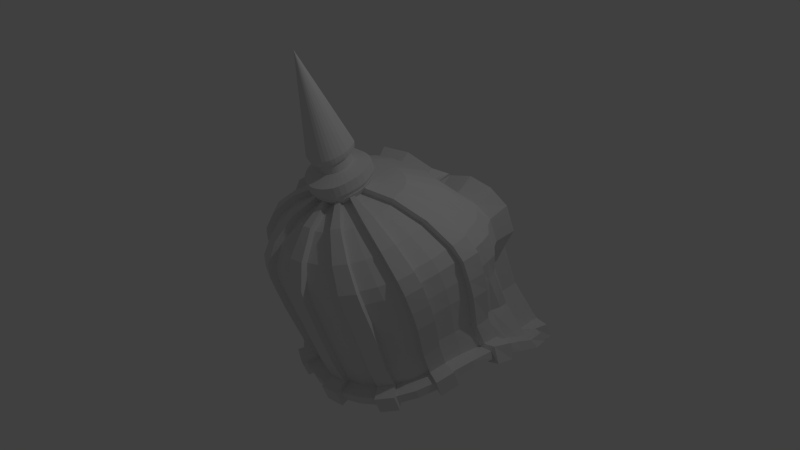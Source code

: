 # Source: guerrero.blend  (saved by Blender 2.71.0; exported with 4.5.12 LTS)
import bpy
from mathutils import Matrix  # noqa: F401  (used for matrix-valued properties, if any)

bpy.ops.wm.read_factory_settings(use_empty=True)
scene = bpy.context.scene
scene.name = 'Scene'

# ---- collections
col_collection_1 = bpy.data.collections.new('Collection 1'); scene.collection.children.link(col_collection_1)

# ---- world
world_world = bpy.data.worlds.new('World'); scene.world = world_world
world_world.color = (0.05088, 0.05088, 0.05088)
world_world.use_sun_shadow = False
world_world.sun_shadow_jitter_overblur = 0.0
world_world.cycles.sampling_method = 'MANUAL'
world_world.cycles.sample_map_resolution = 256

# ---- cameras
cam_camera = bpy.data.cameras.new('Camera')
cam_camera.clip_end = 100.0
cam_camera.lens = 35.0
cam_camera.sensor_width = 32.0
cam_camera.sensor_height = 18.0
cam_camera.ortho_scale = 7.314
cam_camera.dof.focus_distance = 0.0
cam_camera.dof.aperture_fstop = 128.0

# ---- lights
light_lamp = bpy.data.lights.new('Lamp', 'POINT')
light_lamp.transmission_factor = 0.0
light_lamp.cutoff_distance = 30.0
light_lamp.energy = 100.0
light_lamp.shadow_buffer_clip_start = 1.001
light_lamp.shadow_soft_size = 0.1
light_lamp.shadow_maximum_resolution = 0.006
light_lamp.use_absolute_resolution = True
light_lamp.cycles.use_multiple_importance_sampling = False

# ---- meshes
me_cylinder = bpy.data.meshes.new('Cylinder')
me_cylinder.from_pydata([(0.4127, 0.9592, -0.8468), (0.7098, 0.9592, -0.1642), (0.4749, 1.014, -2.44), (0.2568, 0.7488, 0.4173), (0.8627, 0.9573, -2.36), (0.4838, 0.7029, 0.4173), (1.054, 0.8537, -2.225), (0.6434, 0.6283, 0.4173), (1.093, 0.7167, -2.082), (0.7318, 0.5279, 0.4173), (1.051, 0.5498, -1.938), (0.7739, 0.4056, 0.4173), (1.041, 0.3631, -1.79), (0.8244, 0.2661, 0.4173), (1.042, 0.1438, -1.636), (0.8739, 0.09078, 0.4267), (1.026, -0.1112, -1.497), (0.8835, -0.1151, 0.4457), (0.9845, -0.3552, -1.428), (0.851, -0.312, 0.4611), (0.9239, -0.5491, -1.425), (0.7987, -0.4685, 0.4631), (0.8315, -0.722, -1.425), (0.7187, -0.6081, 0.4631), (0.7071, -0.8736, -1.425), (0.6112, -0.7304, 0.4631), (0.5556, -0.9979, -1.425), (0.4802, -0.8307, 0.4631), (0.3827, -1.09, -1.425), (0.3307, -0.9053, 0.4631), (0.1951, -1.147, -1.425), (0.1686, -0.9512, 0.4631), (-3.258e-07, -1.166, -1.425), (-2.687e-07, -0.9667, 0.4631), (-0.1951, -1.147, -1.425), (-0.1686, -0.9512, 0.4631), (-0.3827, -1.09, -1.425), (-0.3307, -0.9053, 0.4631), (-0.5556, -0.9979, -1.425), (-0.4802, -0.8307, 0.4631), (-0.7071, -0.8736, -1.425), (-0.6112, -0.7304, 0.4631), (-0.8315, -0.722, -1.425), (-0.7187, -0.6081, 0.4631), (-0.9239, -0.5491, -1.425), (-0.7987, -0.4685, 0.4631), (-0.9845, -0.3552, -1.428), (-0.851, -0.312, 0.4611), (-1.026, -0.1112, -1.497), (-0.8835, -0.1151, 0.4457), (-1.042, 0.1438, -1.636), (-0.8739, 0.09078, 0.4267), (-1.041, 0.3631, -1.79), (-0.8244, 0.2661, 0.4173), (-1.051, 0.5498, -1.938), (-0.7739, 0.4056, 0.4173), (-1.093, 0.7167, -2.082), (-0.7318, 0.5279, 0.4173), (-1.054, 0.8537, -2.225), (-0.6434, 0.6283, 0.4173), (-0.8627, 0.9573, -2.36), (-0.4838, 0.7029, 0.4173), (-0.4749, 1.014, -2.44), (-0.2568, 0.7488, 0.4173), (0.3634, 0.9699, -1.534), (0.9359, 0.9023, -0.1642), (0.7117, 0.9023, -0.8468), (0.6844, 0.9161, -1.535), (0.9863, 0.8099, -0.154), (0.8808, 0.8099, -0.8264), (0.8867, 0.821, -1.503), (1.105, 0.6855, -0.1283), (1.01, 0.6855, -0.775), (0.9224, 0.6884, -1.423), (1.147, 0.534, -0.09432), (1.074, 0.534, -0.7069), (0.9349, 0.534, -1.32), (1.174, 0.3607, -0.058), (1.131, 0.3611, -0.6354), (0.9803, 0.3611, -1.212), (1.17, 0.1425, -0.009713), (1.146, 0.1438, -0.5533), (1.026, 0.1438, -1.095), (1.154, -0.1114, 0.04225), (1.137, -0.1112, -0.4717), (1.034, -0.1112, -0.9843), (1.104, -0.3522, 0.07261), (1.093, -0.3552, -0.4279), (0.9924, -0.3552, -0.9282), (1.036, -0.5435, 0.07528), (1.025, -0.5491, -0.4249), (0.9314, -0.5491, -0.9249), (0.9325, -0.7141, 0.07532), (0.9228, -0.722, -0.4249), (0.8382, -0.722, -0.9249), (0.793, -0.8636, 0.07536), (0.7848, -0.8736, -0.4249), (0.7128, -0.8736, -0.9249), (0.6231, -0.9863, 0.07539), (0.6166, -0.9979, -0.4249), (0.5601, -0.9979, -0.9249), (0.4292, -1.077, 0.07541), (0.4247, -1.09, -0.4249), (0.3858, -1.09, -0.9249), (0.2188, -1.134, 0.07543), (0.2165, -1.147, -0.4249), (0.1967, -1.147, -0.9249), (-3.725e-07, -1.153, 0.07543), (-3.684e-07, -1.166, -0.4249), (-3.29e-07, -1.166, -0.9249), (-0.2188, -1.134, 0.07543), (-0.2165, -1.147, -0.4249), (-0.1967, -1.147, -0.9249), (-0.4292, -1.077, 0.07541), (-0.4247, -1.09, -0.4249), (-0.3858, -1.09, -0.9249), (-0.6231, -0.9863, 0.07539), (-0.6166, -0.9979, -0.4249), (-0.5601, -0.9979, -0.9249), (-0.793, -0.8636, 0.07536), (-0.7848, -0.8736, -0.4249), (-0.7128, -0.8736, -0.9249), (-0.9325, -0.7141, 0.07532), (-0.9228, -0.722, -0.4249), (-0.8382, -0.722, -0.9249), (-1.036, -0.5435, 0.07528), (-1.025, -0.5491, -0.4249), (-0.9314, -0.5491, -0.9249), (-1.104, -0.3522, 0.07261), (-1.093, -0.3552, -0.4279), (-0.9924, -0.3552, -0.9282), (-1.154, -0.1114, 0.04225), (-1.137, -0.1112, -0.4717), (-1.034, -0.1112, -0.9843), (-1.17, 0.1425, -0.009713), (-1.146, 0.1438, -0.5533), (-1.026, 0.1438, -1.095), (-1.174, 0.3607, -0.058), (-1.131, 0.3611, -0.6354), (-0.9803, 0.3611, -1.212), (-1.147, 0.534, -0.09432), (-1.074, 0.534, -0.7069), (-0.9349, 0.534, -1.32), (-1.105, 0.6855, -0.1283), (-1.01, 0.6855, -0.775), (-0.9224, 0.6884, -1.423), (-0.9863, 0.8099, -0.154), (-0.8808, 0.8099, -0.8264), (-0.8867, 0.821, -1.503), (-0.9359, 0.9023, -0.1642), (-0.7117, 0.9023, -0.8468), (-0.6844, 0.9161, -1.535), (-0.7098, 0.9592, -0.1642), (-0.4127, 0.9592, -0.8468), (-0.3634, 0.9699, -1.534), (0.1704, 0.4693, 0.6422), (0.3211, 0.4379, 0.6463), (0.4226, 0.387, 0.6484), (0.4754, 0.3186, 0.6459), (0.5019, 0.2351, 0.6395), (0.5338, 0.1399, 0.6378), (0.5637, 0.02025, 0.6427), (0.5669, -0.1202, 0.6525), (0.5445, -0.2546, 0.6611), (0.5109, -0.3614, 0.6627), (0.4598, -0.4566, 0.663), (0.391, -0.54, 0.6633), (0.3072, -0.6085, 0.6635), (0.2116, -0.6594, 0.6637), (0.1078, -0.6908, 0.6638), (-1.503e-07, -0.7013, 0.6638), (-0.1078, -0.6908, 0.6638), (-0.2116, -0.6594, 0.6637), (-0.3072, -0.6085, 0.6635), (-0.391, -0.54, 0.6633), (-0.4598, -0.4566, 0.663), (-0.5109, -0.3614, 0.6627), (-0.5445, -0.2546, 0.6611), (-0.5669, -0.1202, 0.6525), (-0.5637, 0.02025, 0.6427), (-0.5338, 0.1399, 0.6378), (-0.5019, 0.2351, 0.6395), (-0.4754, 0.3186, 0.6459), (-0.4226, 0.387, 0.6484), (-0.3211, 0.4379, 0.6463), (-0.1704, 0.4693, 0.6422), (-0.1714, 0.1711, 0.8322), (-0.2538, 0.1073, 0.8322), (-0.2679, 0.06277, 0.8322), (-0.2848, 0.01194, 0.8322), (0.2089, 0.02123, 0.7398), (-0.3002, -0.05193, 0.8356), (0.234, -0.06819, 0.7425), (-0.3015, -0.1269, 0.8425), (0.2894, -0.1987, 0.8481), (0.2118, -0.227, 0.7528), (0.1906, -0.2666, 0.7528), (0.1621, -0.3014, 0.7528), (0.1273, -0.3299, 0.7528), (0.08771, -0.3511, 0.7528), (0.04472, -0.3641, 0.7528), (-1.733e-08, -0.3685, 0.7528), (-0.04472, -0.3641, 0.7528), (-0.08771, -0.3511, 0.7528), (-0.1273, -0.3299, 0.7528), (-0.1621, -0.3014, 0.7528), (-0.1906, -0.2666, 0.7528), (-0.2118, -0.227, 0.7528), (-0.2256, -0.1826, 0.7522), (0.3015, -0.1269, 0.8425), (0.2848, 0.01194, 0.8322), (0.2538, 0.1073, 0.8322), (0.2256, 0.1439, 0.8322), (0.1714, 0.1711, 0.8322), (-0.1759, 0.08447, 0.7398), (0.09095, 0.1878, 0.8322), (-0.0709, 0.1187, 0.7398), (0.0709, 0.1187, 0.7398), (0.1337, 0.1057, 0.7398), (0.1759, 0.08447, 0.7398), (0.1978, 0.05596, 0.7398), (-0.09095, 0.1878, 0.8322), (0.2221, -0.01839, 0.7398), (-0.2256, 0.1439, 0.8322), (0.2351, -0.1266, 0.7478), (0.2256, -0.1826, 0.7522), (-0.2894, -0.1987, 0.8481), (-0.2716, -0.2557, 0.8489), (-0.2445, -0.3065, 0.8489), (-0.2079, -0.3511, 0.8489), (-0.1633, -0.3876, 0.8489), (-0.1125, -0.4148, 0.8489), (-0.05736, -0.4315, 0.8489), (-4.485e-08, -0.4372, 0.8489), (0.05736, -0.4315, 0.8489), (0.1125, -0.4148, 0.8489), (0.1633, -0.3876, 0.8489), (0.2079, -0.3511, 0.8489), (0.2445, -0.3065, 0.8489), (0.2716, -0.2557, 0.8489), (-0.2351, -0.1266, 0.7478), (-0.234, -0.06819, 0.7425), (-0.2221, -0.01839, 0.7398), (-0.2089, 0.02123, 0.7398), (-0.1978, 0.05597, 0.7398), (0.3002, -0.05193, 0.8356), (-0.1337, 0.1057, 0.7398), (0.2679, 0.06277, 0.8322), (-0.1714, 0.1717, 0.8535), (-0.9353, 0.9023, -0.5055), (-0.9858, 0.8099, -0.4902), (-1.104, 0.6855, -0.4517), (-1.143, 0.534, -0.4006), (-1.172, 0.3609, -0.3467), (-1.172, 0.1432, -0.2815), (-1.16, -0.1113, -0.2147), (-1.112, -0.3537, -0.1777), (-1.043, -0.5463, -0.1748), (-0.9388, -0.7181, -0.1748), (-0.7984, -0.8686, -0.1748), (-0.6273, -0.9921, -0.1748), (-0.4321, -1.084, -0.1748), (-0.2203, -1.14, -0.1748), (-3.757e-07, -1.16, -0.1748), (0.2203, -1.14, -0.1748), (0.4321, -1.084, -0.1748), (0.6273, -0.9921, -0.1748), (0.7984, -0.8686, -0.1748), (0.9388, -0.7181, -0.1748), (1.043, -0.5463, -0.1748), (1.112, -0.3537, -0.1777), (1.16, -0.1113, -0.2147), (1.172, 0.1432, -0.2815), (1.172, 0.3609, -0.3467), (1.143, 0.534, -0.4006), (1.104, 0.6855, -0.4517), (0.9858, 0.8099, -0.4902), (0.7097, 0.9592, -0.5055), (0.9353, 0.9023, -0.5055), (-0.7097, 0.9592, -0.5055), (0.8172, 0.8631, 0.04699), (0.5009, 0.9178, 0.04699), (0.9068, 0.7742, 0.05423), (1.017, 0.6545, 0.07247), (1.055, 0.5087, 0.0966), (1.088, 0.3421, 0.1224), (1.099, 0.1324, 0.1596), (1.095, -0.1122, 0.2024), (1.05, -0.3447, 0.2288), (0.9851, -0.5294, 0.2313), (0.8866, -0.6941, 0.2313), (0.754, -0.8385, 0.2313), (0.5924, -0.9569, 0.2314), (0.408, -1.045, 0.2314), (0.208, -1.099, 0.2314), (-3.507e-07, -1.117, 0.2314), (-0.208, -1.099, 0.2314), (-0.408, -1.045, 0.2314), (-0.5924, -0.9569, 0.2314), (-0.754, -0.8385, 0.2313), (-0.8866, -0.6941, 0.2313), (-0.9851, -0.5294, 0.2313), (-1.05, -0.3447, 0.2288), (-1.095, -0.1122, 0.2024), (-1.099, 0.1324, 0.1596), (-1.088, 0.3421, 0.1224), (-1.055, 0.5087, 0.0966), (-1.017, 0.6545, 0.07247), (-0.9068, 0.7742, 0.05423), (-0.8172, 0.8631, 0.04699), (-0.5009, 0.9178, 0.04699), (0.0856, 0.7488, 0.4173), (-0.0856, 0.7488, 0.4173), (-0.05679, 0.4693, 0.6422), (0.05679, 0.4693, 0.6422), (0.02363, 0.1187, 0.7398), (-0.02363, 0.1187, 0.7398), (0.1527, 0.9178, -0.07527), (-0.1527, 0.9178, -0.07527), (0.2058, 0.9856, -0.2947), (-0.2058, 0.9856, -0.2947), (0.1644, 0.9856, -0.6578), (-0.1644, 0.9856, -0.6578), (0.1075, 1.011, -1.885), (-0.1075, 1.011, -1.885), (-0.1335, 0.9856, -1.04), (0.1335, 0.9856, -1.04), (-0.1274, 0.9856, -0.7641), (0.1274, 0.9856, -0.7641), (0.4628, 1.199, -0.8645), (0.7495, 1.197, -0.1146), (0.5367, 1.267, -2.439), (0.9301, 1.21, -2.36), (-0.9301, 1.21, -2.36), (-0.5367, 1.267, -2.439), (0.4187, 1.216, -1.536), (0.9912, 1.139, -0.1305), (0.7649, 1.141, -0.8732), (0.7444, 1.163, -1.538), (-0.9912, 1.139, -0.1305), (-0.7649, 1.141, -0.8732), (-0.7444, 1.163, -1.538), (-0.7495, 1.197, -0.1146), (-0.4628, 1.199, -0.8645), (-0.4187, 1.216, -1.536), (-0.9923, 1.141, -0.521), (0.7649, 1.198, -0.529), (0.9923, 1.141, -0.521), (-0.7649, 1.198, -0.529), (0.8641, 1.091, 0.1268), (0.5086, 1.155, 0.1099), (-0.8641, 1.091, 0.1268), (-0.5086, 1.155, 0.1099), (0.1484, 1.155, -0.01104), (-0.1484, 1.155, -0.01104), (0.2026, 1.228, -0.2523), (-0.2026, 1.228, -0.2523), (0.1644, 1.231, -0.6578), (-0.1644, 1.231, -0.6578), (0.1084, 1.261, -1.887), (-0.1084, 1.261, -1.887), (-0.1338, 1.231, -1.04), (0.1338, 1.231, -1.04), (-0.1274, 1.231, -0.7641), (0.1274, 1.231, -0.7641), (0.1088, 1.017, -2.014), (-0.1088, 1.017, -2.014), (0.1098, 1.268, -2.016), (-0.1098, 1.268, -2.016), (0.4546, 1.014, -2.216), (0.8304, 0.9573, -2.157), (1.027, 0.8541, -2.047), (1.06, 0.7133, -1.918), (1.027, 0.545, -1.782), (1.027, 0.3614, -1.644), (1.035, 0.1438, -1.5), (1.028, -0.1112, -1.368), (0.9865, -0.3552, -1.303), (0.9258, -0.5491, -1.299), (0.8332, -0.722, -1.299), (0.7086, -0.8736, -1.299), (0.5567, -0.9979, -1.299), (0.3835, -1.09, -1.299), (0.1955, -1.147, -1.299), (-3.266e-07, -1.166, -1.299), (-0.1955, -1.147, -1.299), (-0.3835, -1.09, -1.299), (-0.5567, -0.9979, -1.299), (-0.7086, -0.8736, -1.299), (-0.8332, -0.722, -1.299), (-0.9258, -0.5491, -1.299), (-0.9865, -0.3552, -1.303), (-1.028, -0.1112, -1.368), (-1.035, 0.1438, -1.5), (-1.027, 0.3614, -1.644), (-1.027, 0.545, -1.782), (-1.06, 0.7133, -1.918), (-1.027, 0.8541, -2.047), (-0.8304, 0.9573, -2.157), (-0.4546, 1.014, -2.216), (0.5164, 1.267, -2.217), (0.8977, 1.21, -2.158), (-0.8977, 1.21, -2.158), (-0.5164, 1.267, -2.217), (1.057, 1.015, -2.34), (1.178, 0.9946, -2.214), (1.264, 0.7799, -2.061), (1.225, 0.5687, -1.923), (1.211, 0.4031, -1.786), (1.208, 0.1696, -1.637), (1.195, -0.1211, -1.499), (1.15, -0.3943, -1.431), (1.081, -0.6149, -1.427), (0.9726, -0.8165, -1.427), (0.8271, -0.9938, -1.426), (0.6498, -1.139, -1.426), (0.4476, -1.247, -1.425), (0.2282, -1.314, -1.425), (-3.777e-07, -1.336, -1.425), (-0.2282, -1.314, -1.425), (-0.4476, -1.247, -1.425), (-0.6498, -1.139, -1.426), (-0.8271, -0.9938, -1.426), (-0.9726, -0.8165, -1.427), (-1.081, -0.6149, -1.427), (-1.15, -0.3943, -1.431), (-1.195, -0.1211, -1.499), (-1.208, 0.1696, -1.637), (-1.211, 0.4031, -1.786), (-1.225, 0.5687, -1.923), (-1.264, 0.7799, -2.061), (-1.178, 0.9946, -2.214), (-1.057, 1.015, -2.34), (1.124, 1.172, -2.335), (-1.124, 1.172, -2.335), (1.01, 1.05, -2.139), (1.178, 0.9665, -2.03), (1.235, 0.7431, -1.897), (1.201, 0.5772, -1.772), (1.196, 0.3999, -1.642), (1.201, 0.1575, -1.502), (1.197, -0.1286, -1.371), (1.151, -0.3962, -1.305), (1.082, -0.6149, -1.301), (0.9744, -0.8164, -1.301), (0.8287, -0.9937, -1.301), (0.6511, -1.139, -1.3), (0.4485, -1.247, -1.3), (0.2286, -1.314, -1.299), (-3.785e-07, -1.336, -1.299), (-0.2286, -1.314, -1.299), (-0.4485, -1.247, -1.3), (-0.6511, -1.139, -1.3), (-0.8287, -0.9937, -1.301), (-0.9744, -0.8164, -1.301), (-1.082, -0.6149, -1.301), (-1.151, -0.3962, -1.305), (-1.197, -0.1286, -1.371), (-1.201, 0.1575, -1.502), (-1.196, 0.3999, -1.642), (-1.201, 0.5772, -1.772), (-1.235, 0.7431, -1.897), (-1.178, 0.9665, -2.03), (-1.01, 1.05, -2.139), (1.092, 1.171, -2.133), (-1.092, 1.171, -2.133), (6.557e-07, 0.7488, 0.4173), (4.619e-07, 0.4693, 0.6422), (2.31e-07, 0.1187, 0.7398), (7.749e-07, 0.9178, -0.07527), (7.592e-07, 1.112, -1.995), (8.345e-07, 1.257, -0.1214), (8.345e-07, 1.33, -0.3626), (8.643e-07, 1.333, -0.7682), (9.15e-07, 1.357, -1.995), (8.946e-07, 1.333, -1.15), (8.792e-07, 1.333, -0.8744), (7.584e-07, 1.115, -2.122), (9.153e-07, 1.361, -2.122), (0.2058, 1.01, -1.779), (-0.2058, 1.01, -1.779), (0.2067, 1.26, -1.78), (-0.2067, 1.26, -1.78), (0.2071, 1.019, -1.908), (-0.2071, 1.019, -1.908), (0.2081, 1.27, -1.91), (-0.2081, 1.27, -1.91), (1.05, 0.3186, -1.857), (0.8761, 0.2816, 0.4777), (1.051, 0.09928, -1.703), (0.9252, 0.1062, 0.4873), (0.9829, -0.3562, -1.509), (0.9025, -0.3285, 0.5214), (0.9223, -0.5501, -1.506), (0.8495, -0.4848, 0.5239), (0.7067, -0.8732, -1.506), (0.6461, -0.7762, 0.5199), (0.5552, -0.9976, -1.506), (0.5145, -0.8756, 0.521), (0.1951, -1.147, -1.506), (0.1741, -1.011, 0.5176), (-2.338e-05, -1.166, -1.506), (0.005444, -1.026, 0.5178), (-0.3825, -1.09, -1.506), (-0.3565, -0.9571, 0.5197), (-0.5554, -0.9977, -1.506), (-0.5063, -0.8834, 0.5187), (-0.8305, -0.7216, -1.506), (-0.7657, -0.635, 0.5232), (-0.9229, -0.5487, -1.506), (-0.8464, -0.4959, 0.5225), (-1.027, -0.1479, -1.569), (-0.9364, -0.1074, 0.5064), (-1.043, 0.1071, -1.709), (-0.9279, 0.09847, 0.4864), (1.254, 0.3635, -0.04375), (1.211, 0.3622, -0.6508), (1.061, 0.3705, -1.215), (1.249, 0.1468, 0.01005), (1.226, 0.1443, -0.5665), (1.106, 0.1498, -1.106), (1.179, -0.3787, 0.08669), (1.169, -0.3813, -0.4379), (1.069, -0.38, -0.9362), (1.111, -0.5699, 0.08992), (1.101, -0.5752, -0.4351), (1.008, -0.574, -0.9328), (0.84, -0.9284, 0.08691), (0.8333, -0.9382, -0.4284), (0.7631, -0.9368, -0.9285), (0.67, -1.051, 0.08743), (0.6652, -1.062, -0.4287), (0.6104, -1.061, -0.9283), (0.2257, -1.214, 0.08534), (0.2238, -1.228, -0.4239), (0.2044, -1.228, -0.925), (0.006955, -1.233, 0.08543), (0.007278, -1.247, -0.4239), (0.00769, -1.247, -0.925), (-0.4634, -1.15, 0.08654), (-0.4604, -1.163, -0.4265), (-0.423, -1.162, -0.9268), (-0.6573, -1.059, 0.08614), (-0.6522, -1.071, -0.4263), (-0.5973, -1.07, -0.9269), (-1.001, -0.7554, 0.08923), (-0.9924, -0.7625, -0.4334), (-0.9088, -0.7609, -0.9315), (-1.104, -0.5849, 0.08869), (-1.095, -0.5897, -0.433), (-1.002, -0.5881, -0.9318), (-1.233, -0.1119, 0.05983), (-1.217, -0.1171, -0.4829), (-1.114, -0.1152, -0.9948), (-1.25, 0.141, 0.00372), (-1.226, 0.1378, -0.5662), (-1.107, 0.1416, -1.101), (0.5679, 0.1522, 0.7101), (0.5963, 0.03215, 0.7158), (0.577, -0.2641, 0.7346), (0.5434, -0.3708, 0.7362), (0.413, -0.5676, 0.7361), (0.329, -0.6359, 0.7365), (0.1113, -0.7271, 0.736), (0.003468, -0.7376, 0.7361), (-0.228, -0.691, 0.7364), (-0.3237, -0.6404, 0.736), (-0.4896, -0.4729, 0.7364), (-0.5409, -0.3778, 0.736), (-0.6003, -0.1133, 0.7258), (-0.5989, 0.0272, 0.7151), (0.2431, -0.009738, 0.8174), (0.2551, -0.05953, 0.8201), (0.2467, -0.1881, 0.8302), (0.2328, -0.2325, 0.8307), (0.1756, -0.3177, 0.8309), (0.1408, -0.3462, 0.8309), (0.04678, -0.385, 0.8309), (0.002068, -0.3894, 0.8309), (-0.0977, -0.3696, 0.8309), (-0.1373, -0.3484, 0.8309), (-0.2096, -0.2766, 0.8308), (-0.2308, -0.237, 0.8308), (-0.2571, -0.1203, 0.8254), (-0.256, -0.0618, 0.8201), (0.2453, -0.02032, 0.8173), (0.2583, -0.07525, 0.8193), (0.2483, -0.2009, 0.8277), (0.2328, -0.2496, 0.8276), (0.1779, -0.3309, 0.8265), (0.1397, -0.362, 0.826), (0.04903, -0.3993, 0.8255), (-1.9e-08, -0.4041, 0.8255), (-0.09621, -0.3851, 0.8257), (-0.1397, -0.362, 0.826), (-0.2094, -0.2929, 0.827), (-0.2328, -0.2496, 0.8276), (-0.259, -0.1395, 0.824), (-0.2583, -0.07525, 0.8193), (-1.252, 0.1382, -0.2853), (-1.24, -0.1161, -0.2172), (-1.112, -0.5882, -0.1756), (-1.008, -0.7599, -0.1757), (-0.6619, -1.065, -0.1734), (-0.4667, -1.157, -0.1734), (0.007022, -1.24, -0.1726), (0.2273, -1.221, -0.1726), (0.6748, -1.058, -0.1741), (0.8459, -0.934, -0.1741), (1.119, -0.5733, -0.1763), (1.188, -0.3807, -0.1791), (1.252, 0.1424, -0.2854), (1.253, 0.3602, -0.3524), (1.156, 0.3535, 0.165), (1.165, 0.1449, 0.2052), (1.117, -0.3675, 0.2679), (1.052, -0.552, 0.2715), (0.7975, -0.8976, 0.2653), (0.6355, -1.015, 0.267), (0.2146, -1.174, 0.2622), (0.006577, -1.192, 0.2625), (-0.4398, -1.111, 0.2651), (-0.6244, -1.024, 0.2637), (-0.9474, -0.7303, 0.2704), (-1.047, -0.5661, 0.269), (-1.163, -0.1066, 0.2454), (-1.17, 0.1372, 0.1996), (1.06, 0.4034, -1.583), (1.094, 0.178, -1.457), (1.041, -0.3713, -1.245), (0.9801, -0.5652, -1.241), (0.744, -0.9169, -1.241), (0.592, -1.041, -1.24), (0.2009, -1.202, -1.24), (0.005423, -1.222, -1.24), (-0.4096, -1.139, -1.24), (-0.583, -1.047, -1.241), (-0.8826, -0.7485, -1.241), (-0.9755, -0.5758, -1.241), (-1.091, -0.0891, -1.323), (-1.08, 0.1734, -1.44), (1.265, 0.3697, -1.836), (1.277, 0.1463, -1.673), (1.204, -0.4124, -1.488), (1.136, -0.6333, -1.483), (0.8643, -1.039, -1.482), (0.6869, -1.185, -1.482), (0.2339, -1.373, -1.48), (0.005764, -1.395, -1.48), (-0.4752, -1.299, -1.481), (-0.6775, -1.191, -1.481), (-1.024, -0.8441, -1.483), (-1.132, -0.6424, -1.483), (-1.26, -0.1446, -1.541), (-1.257, 0.1393, -1.694), (1.258, 0.4268, -1.599), (1.236, 0.196, -1.44), (1.209, -0.4133, -1.251), (1.139, -0.6319, -1.247), (0.8663, -1.039, -1.245), (0.6888, -1.185, -1.245), (0.2344, -1.373, -1.244), (0.005792, -1.395, -1.244), (-0.4765, -1.3, -1.245), (-0.679, -1.191, -1.245), (-1.027, -0.8446, -1.247), (-1.135, -0.643, -1.247), (-1.245, -0.1012, -1.311), (-1.267, 0.1764, -1.459), (0.03032, 0.1878, 0.8322), (-0.03032, 0.1878, 0.8322), (2.737e-07, 0.1878, 0.8322), (-0.2538, 0.108, 0.8535), (-0.2679, 0.0634, 0.8535), (-0.2848, 0.01257, 0.8535), (-0.3002, -0.0513, 0.857), (-0.3015, -0.1263, 0.8639), (0.2894, -0.198, 0.8695), (0.3015, -0.1263, 0.8639), (0.2848, 0.01257, 0.8535), (0.2538, 0.108, 0.8535), (0.2256, 0.1445, 0.8535), (0.1714, 0.1717, 0.8535), (0.09095, 0.1884, 0.8535), (-0.09095, 0.1884, 0.8535), (-0.2256, 0.1445, 0.8535), (-0.2894, -0.198, 0.8695), (-0.2716, -0.255, 0.8702), (-0.2445, -0.3059, 0.8702), (-0.2079, -0.3504, 0.8702), (-0.1633, -0.387, 0.8702), (-0.1125, -0.4142, 0.8702), (-0.05736, -0.4309, 0.8702), (-4.453e-08, -0.4365, 0.8702), (0.05736, -0.4309, 0.8702), (0.1125, -0.4142, 0.8702), (0.1633, -0.387, 0.8702), (0.2079, -0.3504, 0.8702), (0.2445, -0.3059, 0.8702), (0.2716, -0.255, 0.8702), (0.3002, -0.0513, 0.857), (0.2679, 0.0634, 0.8535), (-0.1879, 0.2033, 1.023), (0.03032, 0.1884, 0.8535), (-0.03032, 0.1884, 0.8535), (2.74e-07, 0.1884, 0.8535), (-0.1879, 0.1996, 0.9001), (-0.2781, 0.1298, 0.9001), (-0.2937, 0.08095, 0.9001), (-0.3122, 0.02524, 0.9001), (-0.329, -0.04476, 0.9038), (-0.3305, -0.1269, 0.9114), (0.3172, -0.2056, 0.9176), (0.3305, -0.1269, 0.9114), (0.3122, 0.02524, 0.9001), (0.2781, 0.1298, 0.9001), (0.2473, 0.1699, 0.9001), (0.1879, 0.1996, 0.9001), (0.09968, 0.218, 0.9001), (-0.09968, 0.218, 0.9001), (-0.2473, 0.1699, 0.9001), (-0.3172, -0.2056, 0.9176), (-0.2977, -0.2681, 0.9184), (-0.2679, -0.3238, 0.9184), (-0.2278, -0.3726, 0.9184), (-0.179, -0.4127, 0.9184), (-0.1233, -0.4424, 0.9184), (-0.06286, -0.4608, 0.9184), (-5.604e-08, -0.467, 0.9184), (0.06286, -0.4608, 0.9184), (0.1233, -0.4424, 0.9184), (0.179, -0.4127, 0.9184), (0.2278, -0.3726, 0.9184), (0.2679, -0.3238, 0.9184), (0.2977, -0.2681, 0.9184), (0.329, -0.04476, 0.9038), (0.2937, 0.08095, 0.9001), (-0.09715, 0.05858, 1.08), (0.03323, 0.218, 0.9001), (-0.03323, 0.218, 0.9001), (2.93e-07, 0.218, 0.9001), (-0.2781, 0.1335, 1.023), (-0.2937, 0.08463, 1.023), (-0.3122, 0.02892, 1.023), (-0.329, -0.04108, 1.027), (-0.3305, -0.1233, 1.035), (0.3172, -0.2019, 1.041), (0.3305, -0.1233, 1.035), (0.3122, 0.02892, 1.023), (0.2781, 0.1335, 1.023), (0.2473, 0.1735, 1.023), (0.1879, 0.2033, 1.023), (0.09968, 0.2216, 1.023), (-0.09968, 0.2216, 1.023), (-0.2473, 0.1735, 1.023), (-0.3172, -0.2019, 1.041), (-0.2977, -0.2644, 1.042), (-0.2679, -0.3201, 1.042), (-0.2278, -0.3689, 1.042), (-0.179, -0.409, 1.042), (-0.1233, -0.4388, 1.042), (-0.06286, -0.4571, 1.042), (-5.769e-08, -0.4633, 1.042), (0.06286, -0.4571, 1.042), (0.1233, -0.4388, 1.042), (0.179, -0.409, 1.042), (0.2278, -0.3689, 1.042), (0.2679, -0.3201, 1.042), (0.2977, -0.2644, 1.042), (0.329, -0.04108, 1.027), (0.2937, 0.08463, 1.023), (-0.09715, 0.06161, 1.182), (0.03323, 0.2216, 1.023), (-0.03323, 0.2216, 1.023), (2.914e-07, 0.2216, 1.023), (-0.1438, 0.02247, 1.08), (-0.1518, -0.002781, 1.08), (-0.1614, -0.03159, 1.08), (-0.1701, -0.06778, 1.082), (-0.1709, -0.1103, 1.086), (0.164, -0.1509, 1.089), (0.1709, -0.1103, 1.086), (0.1614, -0.03159, 1.08), (0.1438, 0.02247, 1.08), (0.1279, 0.04319, 1.08), (0.09715, 0.05858, 1.08), (0.05154, 0.06806, 1.08), (-0.05154, 0.06806, 1.08), (-0.1279, 0.04319, 1.08), (-0.164, -0.1509, 1.089), (-0.1539, -0.1832, 1.09), (-0.1385, -0.212, 1.09), (-0.1178, -0.2373, 1.09), (-0.09256, -0.258, 1.09), (-0.06376, -0.2734, 1.09), (-0.0325, -0.2829, 1.09), (9.806e-09, -0.2861, 1.09), (0.0325, -0.2829, 1.09), (0.06376, -0.2734, 1.09), (0.09256, -0.258, 1.09), (0.1178, -0.2373, 1.09), (0.1385, -0.212, 1.09), (0.1539, -0.1832, 1.09), (0.1701, -0.06778, 1.082), (0.1518, -0.002781, 1.08), (-0.1238, 0.1056, 1.216), (0.01718, 0.06806, 1.08), (-0.01718, 0.06806, 1.08), (1.903e-07, 0.06806, 1.08), (-0.1438, 0.02549, 1.182), (-0.1518, 0.0002425, 1.182), (-0.1614, -0.02856, 1.182), (-0.1701, -0.06476, 1.184), (-0.1709, -0.1072, 1.187), (0.164, -0.1479, 1.191), (0.1709, -0.1072, 1.187), (0.1614, -0.02856, 1.182), (0.1438, 0.02549, 1.182), (0.1279, 0.04621, 1.182), (0.09715, 0.06161, 1.182), (0.05154, 0.07109, 1.182), (-0.05154, 0.07109, 1.182), (-0.1279, 0.04621, 1.182), (-0.164, -0.1479, 1.191), (-0.1539, -0.1802, 1.191), (-0.1385, -0.209, 1.191), (-0.1178, -0.2343, 1.191), (-0.09256, -0.255, 1.191), (-0.06376, -0.2704, 1.191), (-0.0325, -0.2799, 1.191), (1.049e-08, -0.2831, 1.191), (0.0325, -0.2799, 1.191), (0.06376, -0.2704, 1.191), (0.09256, -0.255, 1.191), (0.1178, -0.2343, 1.191), (0.1385, -0.209, 1.191), (0.1539, -0.1802, 1.191), (0.1701, -0.06476, 1.184), (0.1518, 0.0002423, 1.182), (-0.1296, 0.1159, 1.248), (0.01718, 0.07109, 1.182), (-0.01718, 0.07109, 1.182), (1.91e-07, 0.07109, 1.182), (-0.1832, 0.05956, 1.216), (-0.1934, 0.0274, 1.216), (-0.2056, -0.009291, 1.216), (-0.2167, -0.0554, 1.219), (-0.2177, -0.1095, 1.224), (0.2089, -0.1613, 1.228), (0.2177, -0.1095, 1.224), (0.2056, -0.009292, 1.216), (0.1832, 0.05956, 1.216), (0.1629, 0.08596, 1.216), (0.1238, 0.1056, 1.216), (0.06565, 0.1176, 1.216), (-0.06565, 0.1176, 1.216), (-0.1629, 0.08596, 1.216), (-0.2089, -0.1613, 1.228), (-0.1961, -0.2025, 1.228), (-0.1765, -0.2392, 1.228), (-0.1501, -0.2713, 1.228), (-0.1179, -0.2977, 1.228), (-0.08122, -0.3173, 1.228), (-0.04141, -0.3294, 1.228), (-7.95e-09, -0.3335, 1.228), (0.04141, -0.3294, 1.228), (0.08122, -0.3173, 1.228), (0.1179, -0.2977, 1.228), (0.1501, -0.2713, 1.228), (0.1765, -0.2392, 1.228), (0.1961, -0.2025, 1.228), (0.2167, -0.0554, 1.219), (0.1934, 0.0274, 1.216), (-0.1344, 0.1248, 1.289), (0.02188, 0.1176, 1.216), (-0.02188, 0.1176, 1.216), (2.22e-07, 0.1176, 1.216), (-0.1918, 0.06771, 1.248), (-0.2025, 0.03404, 1.248), (-0.2152, -0.004373, 1.248), (-0.2269, -0.05264, 1.251), (-0.2279, -0.1093, 1.256), (0.2187, -0.1635, 1.26), (0.2279, -0.1093, 1.256), (0.2152, -0.004373, 1.248), (0.1918, 0.06771, 1.248), (0.1705, 0.09534, 1.248), (0.1296, 0.1159, 1.248), (0.06873, 0.1285, 1.248), (-0.06873, 0.1285, 1.248), (-0.1705, 0.09534, 1.248), (-0.2187, -0.1635, 1.26), (-0.2053, -0.2066, 1.261), (-0.1847, -0.245, 1.261), (-0.1571, -0.2787, 1.261), (-0.1234, -0.3063, 1.261), (-0.08502, -0.3268, 1.261), (-0.04334, -0.3395, 1.261), (-1.214e-08, -0.3438, 1.261), (0.04334, -0.3395, 1.261), (0.08502, -0.3268, 1.261), (0.1234, -0.3063, 1.261), (0.1571, -0.2787, 1.261), (0.1847, -0.245, 1.261), (0.2053, -0.2066, 1.261), (0.2269, -0.05264, 1.251), (0.2025, 0.03404, 1.248), (9.673e-08, -0.04217, 2.433), (0.02291, 0.1285, 1.248), (-0.02291, 0.1285, 1.248), (2.285e-07, 0.1285, 1.248), (-0.1989, 0.07489, 1.289), (-0.21, 0.03997, 1.289), (-0.2232, 0.0001374, 1.289), (-0.2353, -0.04992, 1.292), (-0.2363, -0.1087, 1.297), (0.2268, -0.1649, 1.301), (0.2363, -0.1087, 1.297), (0.2232, 0.0001371, 1.289), (0.1989, 0.07489, 1.289), (0.1768, 0.1035, 1.289), (0.1344, 0.1248, 1.289), (0.07127, 0.1379, 1.289), (-0.07127, 0.1379, 1.289), (-0.1768, 0.1035, 1.289), (-0.2268, -0.1649, 1.301), (-0.2129, -0.2096, 1.302), (-0.1916, -0.2494, 1.302), (-0.1629, -0.2843, 1.302), (-0.128, -0.313, 1.302), (-0.08817, -0.3343, 1.302), (-0.04495, -0.3474, 1.302), (-1.52e-08, -0.3518, 1.302), (0.04495, -0.3474, 1.302), (0.08817, -0.3343, 1.302), (0.128, -0.313, 1.302), (0.1629, -0.2843, 1.302), (0.1916, -0.2494, 1.302), (0.2129, -0.2096, 1.302), (0.2353, -0.04992, 1.292), (0.21, 0.03997, 1.289), (0.02376, 0.1379, 1.289), (-0.02376, 0.1379, 1.289), (2.344e-07, 0.1379, 1.289)], [], [(62, 60, 333, 334), (281, 3, 5, 280), (280, 5, 7, 282), (282, 7, 9, 283), (283, 9, 11, 284), (284, 11, 13, 285), (286, 15, 17, 287), (287, 17, 19, 288), (289, 21, 23, 290), (290, 23, 25, 291), (292, 27, 29, 293), (293, 29, 31, 294), (377, 88, 523, 629), (295, 33, 35, 296), (296, 35, 37, 297), (386, 115, 541, 635), (298, 39, 41, 299), (299, 41, 43, 300), (123, 258, 602, 546), (301, 45, 47, 302), (302, 47, 49, 303), (96, 267, 608, 528), (304, 51, 53, 305), (305, 53, 55, 306), (306, 55, 57, 307), (307, 57, 59, 308), (308, 59, 61, 309), (309, 61, 63, 310), (278, 66, 337, 347), (1, 319, 355, 330), (370, 67, 70, 371), (67, 66, 69, 70), (278, 65, 68, 276), (371, 70, 73, 372), (70, 69, 72, 73), (276, 68, 71, 275), (372, 73, 76, 373), (73, 72, 75, 76), (275, 71, 74, 274), (373, 76, 79, 374), (76, 75, 78, 79), (274, 74, 77, 273), (383, 106, 535, 633), (392, 133, 553, 639), (105, 264, 606, 534), (375, 82, 85, 376), (82, 81, 84, 85), (272, 80, 83, 271), (376, 85, 88, 377), (85, 84, 87, 88), (271, 83, 86, 270), (78, 273, 612, 516), (18, 411, 643, 491), (414, 445, 659, 645), (378, 91, 94, 379), (91, 90, 93, 94), (269, 89, 92, 268), (379, 94, 97, 380), (94, 93, 96, 97), (268, 92, 95, 267), (378, 443, 658, 630), (289, 89, 524, 616), (298, 116, 542, 622), (381, 100, 103, 382), (100, 99, 102, 103), (266, 98, 101, 265), (382, 103, 106, 383), (103, 102, 105, 106), (265, 101, 104, 264), (417, 448, 661, 647), (426, 457, 667, 653), (418, 32, 501, 648), (384, 109, 112, 385), (109, 108, 111, 112), (263, 107, 110, 262), (385, 112, 115, 386), (112, 111, 114, 115), (262, 110, 113, 261), (454, 389, 637, 665), (37, 172, 565, 504), (295, 107, 536, 620), (387, 118, 121, 388), (118, 117, 120, 121), (260, 116, 119, 259), (388, 121, 124, 389), (121, 120, 123, 124), (259, 119, 122, 258), (304, 134, 554, 626), (421, 38, 505, 650), (390, 455, 666, 638), (390, 127, 130, 391), (127, 126, 129, 130), (257, 125, 128, 256), (391, 130, 133, 392), (130, 129, 132, 133), (256, 128, 131, 255), (36, 420, 649, 503), (201, 170, 564, 578), (79, 78, 516, 517), (393, 136, 139, 394), (136, 135, 138, 139), (254, 134, 137, 253), (394, 139, 142, 395), (139, 138, 141, 142), (253, 137, 140, 252), (395, 142, 145, 396), (142, 141, 144, 145), (252, 140, 143, 251), (396, 145, 148, 397), (145, 144, 147, 148), (251, 143, 146, 250), (397, 148, 151, 398), (148, 147, 150, 151), (250, 146, 149, 249), (153, 154, 344, 343), (327, 322, 358, 363), (399, 62, 334, 403), (61, 59, 183, 184), (53, 51, 179, 180), (37, 35, 171, 172), (29, 27, 167, 168), (13, 11, 159, 160), (12, 408, 641, 487), (5, 3, 155, 156), (59, 57, 182, 183), (375, 440, 656, 628), (43, 41, 174, 175), (19, 17, 162, 163), (42, 423, 651, 507), (11, 9, 158, 159), (35, 33, 170, 171), (57, 55, 181, 182), (49, 47, 177, 178), (41, 39, 173, 174), (9, 7, 157, 158), (172, 203, 579, 565), (17, 15, 161, 162), (25, 23, 165, 166), (63, 61, 184, 185), (55, 53, 180, 181), (47, 45, 176, 177), (204, 173, 566, 580), (23, 21, 164, 165), (7, 5, 156, 157), (31, 29, 168, 169), (117, 118, 544, 543), (99, 100, 532, 531), (175, 174, 205, 206), (171, 170, 201, 202), (126, 127, 550, 549), (108, 109, 538, 537), (172, 171, 202, 203), (168, 167, 198, 199), (124, 123, 546, 547), (177, 176, 207, 208), (133, 132, 552, 553), (169, 168, 199, 200), (165, 164, 195, 196), (254, 135, 555, 599), (174, 173, 204, 205), (263, 108, 537, 605), (166, 165, 196, 197), (191, 193, 676, 675), (193, 226, 686, 676), (235, 236, 696, 695), (696, 697, 732, 731), (698, 699, 734, 733), (705, 704, 739, 740), (260, 117, 543, 603), (691, 692, 727, 726), (681, 682, 717, 716), (269, 90, 525, 609), (676, 686, 721, 711), (443, 412, 644, 658), (673, 674, 709, 708), (701, 680, 715, 736), (694, 695, 730, 729), (687, 688, 723, 722), (686, 687, 722, 721), (77, 285, 613, 515), (699, 677, 712, 734), (675, 676, 711, 710), (104, 294, 619, 533), (678, 700, 735, 713), (703, 705, 740, 738), (697, 698, 733, 732), (700, 679, 714, 735), (689, 690, 725, 724), (446, 415, 646, 660), (680, 681, 716, 715), (693, 694, 729, 728), (672, 673, 708, 707), (455, 424, 652, 666), (141, 252, 251, 144), (138, 253, 252, 141), (135, 254, 253, 138), (25, 166, 561, 496), (129, 256, 255, 132), (126, 257, 256, 129), (95, 291, 617, 527), (120, 259, 258, 123), (117, 260, 259, 120), (122, 300, 623, 545), (111, 262, 261, 114), (108, 263, 262, 111), (458, 427, 654, 668), (102, 265, 264, 105), (99, 266, 265, 102), (49, 178, 569, 512), (93, 268, 267, 96), (90, 269, 268, 93), (409, 14, 489, 642), (84, 271, 270, 87), (81, 272, 271, 84), (89, 269, 609, 524), (75, 274, 273, 78), (72, 275, 274, 75), (69, 276, 275, 72), (66, 278, 276, 69), (310, 318, 354, 352), (312, 63, 185, 313), (314, 315, 217, 155), (704, 684, 719, 739), (692, 693, 728, 727), (220, 219, 212, 211), (690, 691, 726, 725), (682, 683, 718, 717), (685, 672, 707, 720), (199, 198, 236, 235), (674, 675, 710, 709), (679, 701, 736, 714), (195, 225, 194, 239), (683, 703, 738, 718), (695, 696, 731, 730), (684, 248, 706, 719), (222, 190, 247, 210), (240, 208, 226, 193), (225, 224, 209, 194), (242, 241, 191, 189), (244, 243, 188, 187), (239, 194, 677, 699), (232, 233, 693, 692), (669, 671, 705, 703), (206, 205, 229, 228), (670, 221, 684, 704), (188, 189, 674, 673), (315, 468, 671, 669), (210, 247, 701, 679), (234, 235, 695, 694), (246, 214, 223, 186), (221, 186, 248, 684), (230, 231, 691, 690), (189, 191, 675, 674), (144, 251, 250, 147), (147, 250, 249, 150), (369, 64, 335, 400), (325, 327, 363, 361), (65, 280, 282, 68), (68, 282, 283, 71), (71, 283, 284, 74), (74, 284, 285, 77), (175, 206, 581, 567), (80, 286, 287, 83), (83, 287, 288, 86), (98, 266, 607, 530), (89, 289, 290, 92), (92, 290, 291, 95), (166, 197, 575, 561), (98, 292, 293, 101), (101, 293, 294, 104), (80, 272, 611, 518), (107, 295, 296, 110), (110, 296, 297, 113), (48, 426, 653, 511), (116, 298, 299, 119), (119, 299, 300, 122), (261, 113, 539, 604), (125, 301, 302, 128), (128, 302, 303, 131), (267, 95, 527, 608), (134, 304, 305, 137), (137, 305, 306, 140), (140, 306, 307, 143), (143, 307, 308, 146), (146, 308, 309, 149), (317, 281, 350, 353), (312, 318, 310, 63), (3, 311, 314, 155), (466, 312, 313, 467), (213, 215, 683, 682), (467, 468, 315, 314), (3, 281, 317, 311), (466, 469, 318, 312), (280, 65, 336, 349), (324, 325, 361, 360), (151, 150, 340, 341), (279, 153, 343, 348), (322, 320, 356, 358), (398, 151, 341, 402), (149, 309, 351, 339), (335, 329, 337, 338), (400, 335, 338, 401), (346, 330, 336, 347), (402, 341, 344, 403), (341, 340, 343, 344), (345, 339, 342, 348), (329, 346, 347, 337), (340, 345, 348, 343), (330, 350, 349, 336), (339, 351, 352, 342), (471, 353, 355, 472), (472, 355, 357, 473), (475, 362, 359, 474), (476, 364, 362, 475), (330, 355, 353, 350), (352, 354, 356, 342), (473, 357, 364, 476), (319, 321, 357, 355), (150, 249, 345, 340), (8, 6, 405, 406), (66, 67, 338, 337), (321, 328, 364, 357), (469, 317, 353, 471), (328, 326, 362, 364), (4, 2, 331, 332), (249, 149, 339, 345), (277, 1, 330, 346), (326, 323, 359, 362), (320, 152, 342, 356), (64, 0, 329, 335), (309, 310, 352, 351), (324, 360, 482, 480), (281, 280, 349, 350), (152, 279, 348, 342), (65, 278, 347, 336), (0, 277, 346, 329), (477, 366, 368, 478), (474, 359, 367, 478), (367, 359, 481, 485), (470, 324, 366, 477), (381, 382, 447, 446), (258, 122, 545, 602), (375, 376, 441, 440), (46, 44, 424, 425), (264, 104, 533, 606), (16, 14, 409, 410), (370, 371, 436, 435), (393, 394, 459, 458), (12, 10, 407, 408), (387, 388, 453, 452), (58, 56, 430, 431), (54, 52, 428, 429), (382, 383, 448, 447), (24, 22, 413, 414), (376, 377, 442, 441), (223, 187, 672, 685), (231, 232, 692, 691), (371, 372, 437, 436), (212, 213, 682, 681), (394, 395, 460, 459), (388, 389, 454, 453), (28, 26, 415, 416), (4, 332, 433, 404), (91, 378, 630, 526), (333, 60, 432, 434), (82, 375, 628, 520), (40, 38, 421, 422), (36, 34, 419, 420), (154, 399, 403, 344), (2, 369, 400, 331), (398, 402, 465, 463), (331, 400, 401, 332), (333, 402, 403, 334), (67, 370, 401, 338), (435, 404, 433, 464), (404, 435, 436, 405), (405, 436, 437, 406), (406, 437, 438, 407), (407, 438, 439, 408), (109, 384, 634, 538), (409, 440, 441, 410), (410, 441, 442, 411), (136, 393, 640, 556), (412, 443, 444, 413), (413, 444, 445, 414), (20, 18, 491, 493), (415, 446, 447, 416), (416, 447, 448, 417), (14, 12, 487, 489), (418, 449, 450, 419), (419, 450, 451, 420), (19, 163, 559, 492), (421, 452, 453, 422), (422, 453, 454, 423), (170, 33, 502, 564), (424, 455, 456, 425), (425, 456, 457, 426), (50, 48, 511, 513), (427, 458, 459, 428), (428, 459, 460, 429), (429, 460, 461, 430), (430, 461, 462, 431), (431, 462, 463, 432), (432, 463, 465, 434), (401, 370, 435, 464), (236, 237, 697, 696), (427, 50, 513, 654), (169, 200, 577, 563), (42, 40, 422, 423), (402, 333, 434, 465), (391, 392, 457, 456), (30, 28, 416, 417), (397, 398, 463, 462), (291, 25, 496, 617), (34, 32, 418, 419), (60, 58, 431, 432), (396, 397, 462, 461), (22, 20, 412, 413), (379, 380, 445, 444), (385, 386, 451, 450), (285, 13, 488, 613), (52, 50, 427, 428), (56, 54, 429, 430), (384, 385, 450, 449), (332, 401, 464, 433), (390, 391, 456, 455), (288, 19, 492, 615), (373, 374, 439, 438), (18, 16, 410, 411), (445, 380, 631, 659), (395, 396, 461, 460), (48, 46, 425, 426), (372, 373, 438, 437), (6, 4, 404, 405), (378, 379, 444, 443), (10, 8, 406, 407), (311, 466, 467, 314), (313, 316, 468, 467), (311, 317, 469, 466), (354, 471, 472, 356), (356, 472, 473, 358), (361, 475, 474, 360), (363, 476, 475, 361), (358, 473, 476, 363), (318, 469, 471, 354), (365, 477, 478, 367), (360, 474, 478, 368), (323, 470, 477, 365), (480, 482, 486, 484), (481, 479, 483, 485), (360, 368, 486, 482), (368, 366, 484, 486), (366, 324, 480, 484), (365, 367, 485, 483), (323, 365, 483, 479), (359, 323, 479, 481), (613, 488, 490, 614), (615, 492, 494, 616), (617, 496, 498, 618), (619, 500, 502, 620), (621, 504, 506, 622), (623, 508, 510, 624), (625, 512, 514, 626), (627, 517, 520, 628), (517, 516, 519, 520), (612, 515, 518, 611), (629, 523, 526, 630), (523, 522, 525, 526), (610, 521, 524, 609), (631, 529, 532, 632), (529, 528, 531, 532), (608, 527, 530, 607), (633, 535, 538, 634), (535, 534, 537, 538), (606, 533, 536, 605), (635, 541, 544, 636), (541, 540, 543, 544), (604, 539, 542, 603), (637, 547, 550, 638), (547, 546, 549, 550), (602, 545, 548, 601), (639, 553, 556, 640), (553, 552, 555, 556), (600, 551, 554, 599), (510, 508, 567, 568), (494, 492, 559, 560), (514, 512, 569, 570), (498, 496, 561, 562), (502, 500, 563, 564), (506, 504, 565, 566), (490, 488, 557, 558), (570, 569, 583, 584), (562, 561, 575, 576), (568, 567, 581, 582), (560, 559, 573, 574), (566, 565, 579, 580), (558, 557, 571, 572), (564, 563, 577, 578), (578, 577, 591, 592), (584, 583, 597, 598), (576, 575, 589, 590), (582, 581, 595, 596), (574, 573, 587, 588), (580, 579, 593, 594), (572, 571, 585, 586), (552, 600, 599, 555), (546, 602, 601, 549), (540, 604, 603, 543), (534, 606, 605, 537), (528, 608, 607, 531), (522, 610, 609, 525), (516, 612, 611, 519), (515, 613, 614, 518), (521, 615, 616, 524), (527, 617, 618, 530), (533, 619, 620, 536), (539, 621, 622, 542), (545, 623, 624, 548), (551, 625, 626, 554), (513, 511, 653, 654), (639, 640, 668, 667), (493, 491, 643, 644), (629, 630, 658, 657), (501, 499, 647, 648), (637, 638, 666, 665), (633, 634, 662, 661), (641, 655, 656, 642), (643, 657, 658, 644), (645, 659, 660, 646), (647, 661, 662, 648), (649, 663, 664, 650), (651, 665, 666, 652), (653, 667, 668, 654), (631, 632, 660, 659), (505, 503, 649, 650), (635, 636, 664, 663), (627, 628, 656, 655), (497, 495, 645, 646), (489, 487, 641, 642), (509, 507, 651, 652), (194, 209, 678, 677), (294, 31, 500, 619), (671, 670, 704, 705), (300, 43, 508, 623), (240, 241, 598, 597), (297, 37, 504, 621), (226, 227, 687, 686), (303, 49, 512, 625), (27, 292, 618, 498), (21, 289, 616, 494), (33, 295, 620, 502), (209, 245, 700, 678), (15, 286, 614, 490), (198, 167, 562, 576), (187, 188, 673, 672), (173, 39, 506, 566), (44, 42, 507, 509), (161, 15, 490, 558), (26, 24, 495, 497), (38, 36, 503, 505), (32, 30, 499, 501), (13, 160, 557, 488), (176, 45, 510, 568), (118, 387, 636, 544), (127, 390, 638, 550), (100, 381, 632, 532), (245, 210, 679, 700), (255, 131, 551, 600), (227, 228, 688, 687), (125, 257, 601, 548), (116, 260, 603, 542), (134, 254, 599, 554), (107, 263, 605, 536), (207, 176, 568, 582), (451, 386, 635, 663), (424, 44, 509, 652), (387, 452, 664, 636), (270, 86, 521, 610), (195, 164, 560, 574), (273, 77, 515, 612), (393, 458, 668, 640), (131, 303, 625, 551), (43, 175, 567, 508), (452, 421, 650, 664), (113, 297, 621, 539), (86, 288, 615, 521), (449, 418, 648, 662), (440, 409, 642, 656), (272, 81, 519, 611), (266, 99, 531, 607), (257, 126, 549, 601), (229, 230, 690, 689), (135, 136, 556, 555), (211, 212, 681, 680), (228, 229, 689, 688), (115, 114, 540, 541), (88, 87, 522, 523), (247, 211, 680, 701), (106, 105, 534, 535), (97, 96, 528, 529), (192, 161, 558, 572), (439, 374, 627, 655), (381, 446, 660, 632), (81, 82, 520, 519), (90, 91, 526, 525), (457, 392, 639, 667), (384, 449, 662, 634), (448, 383, 633, 661), (415, 26, 497, 646), (167, 27, 498, 562), (31, 169, 563, 500), (423, 454, 665, 651), (301, 125, 548, 624), (292, 98, 530, 618), (30, 417, 647, 499), (164, 21, 494, 560), (442, 377, 629, 657), (179, 51, 514, 570), (420, 451, 663, 649), (411, 442, 657, 643), (286, 80, 518, 614), (412, 20, 493, 644), (24, 414, 645, 495), (408, 439, 655, 641), (87, 270, 610, 522), (114, 261, 604, 540), (389, 124, 547, 637), (380, 97, 529, 631), (132, 255, 600, 552), (374, 79, 517, 627), (238, 239, 699, 698), (39, 298, 622, 506), (186, 223, 685, 248), (51, 304, 626, 514), (237, 238, 698, 697), (45, 301, 624, 510), (215, 669, 703, 683), (233, 234, 694, 693), (198, 576, 590), (195, 574, 588), (207, 582, 596), (241, 179, 570, 584), (183, 182, 244, 214), (163, 162, 224, 225), (159, 158, 220, 190), (184, 183, 214, 246), (180, 179, 241, 242), (160, 159, 190, 222), (156, 155, 217, 218), (185, 184, 246, 216), (181, 180, 242, 243), (157, 156, 218, 219), (182, 181, 243, 244), (178, 177, 208, 240), (158, 157, 219, 220), (162, 161, 192, 224), (468, 316, 670, 671), (201, 200, 234, 233), (196, 195, 239, 238), (190, 220, 211, 247), (208, 207, 227, 226), (203, 202, 232, 231), (241, 240, 193, 191), (207, 206, 228, 227), (219, 218, 213, 212), (224, 192, 245, 209), (192, 222, 210, 245), (243, 242, 189, 188), (205, 204, 230, 229), (217, 315, 669, 215), (200, 199, 235, 234), (214, 244, 187, 223), (198, 197, 237, 236), (316, 216, 221, 670), (202, 201, 233, 232), (197, 196, 238, 237), (216, 246, 186, 221), (204, 203, 231, 230), (218, 217, 215, 213), (185, 216, 316, 313), (225, 587, 573), (203, 593, 579), (241, 584, 598), (178, 240, 583, 569), (240, 597, 583), (222, 192, 586, 585), (200, 201, 592, 591), (225, 195, 588, 587), (163, 225, 573, 559), (222, 585, 571), (197, 589, 575), (206, 595, 581), (192, 572, 586), (201, 578, 592), (160, 222, 571, 557), (200, 591, 577), (203, 204, 594, 593), (204, 580, 594), (197, 198, 590, 589), (206, 207, 596, 595), (720, 707, 741, 754), (733, 734, 768, 767), (740, 739, 773, 774), (725, 726, 760, 759), (726, 727, 761, 760), (719, 706, 702, 753), (716, 717, 751, 750), (708, 709, 743, 742), (714, 736, 770, 748), (729, 730, 764, 763), (739, 719, 753, 773), (721, 722, 756, 755), (734, 712, 746, 768), (711, 721, 755, 745), (710, 711, 745, 744), (738, 740, 774, 772), (732, 733, 767, 766), (728, 729, 763, 762), (724, 725, 759, 758), (715, 716, 750, 749), (706, 720, 754, 702), (707, 708, 742, 741), (736, 715, 749, 770), (727, 728, 762, 761), (722, 723, 757, 756), (735, 714, 748, 769), (717, 718, 752, 751), (713, 735, 769, 747), (709, 710, 744, 743), (730, 731, 765, 764), (718, 738, 772, 752), (677, 678, 713, 712), (248, 685, 720, 706), (688, 689, 724, 723), (754, 741, 775, 788), (767, 768, 802, 801), (774, 773, 807, 808), (760, 761, 795, 794), (759, 760, 794, 793), (753, 702, 737, 787), (750, 751, 785, 784), (742, 743, 777, 776), (748, 770, 804, 782), (773, 753, 787, 807), (763, 764, 798, 797), (755, 756, 790, 789), (768, 746, 780, 802), (744, 745, 779, 778), (745, 755, 789, 779), (766, 767, 801, 800), (772, 774, 808, 806), (762, 763, 797, 796), (758, 759, 793, 792), (702, 754, 788, 737), (749, 750, 784, 783), (741, 742, 776, 775), (770, 749, 783, 804), (761, 762, 796, 795), (756, 757, 791, 790), (751, 752, 786, 785), (769, 748, 782, 803), (747, 769, 803, 781), (743, 744, 778, 777), (752, 772, 806, 786), (764, 765, 799, 798), (712, 713, 747, 746), (731, 732, 766, 765), (723, 724, 758, 757), (788, 775, 809, 822), (801, 802, 836, 835), (808, 807, 841, 842), (794, 795, 829, 828), (793, 794, 828, 827), (787, 737, 771, 821), (784, 785, 819, 818), (782, 804, 838, 816), (776, 777, 811, 810), (807, 787, 821, 841), (797, 798, 832, 831), (789, 790, 824, 823), (802, 780, 814, 836), (778, 779, 813, 812), (779, 789, 823, 813), (800, 801, 835, 834), (806, 808, 842, 840), (796, 797, 831, 830), (792, 793, 827, 826), (737, 788, 822, 771), (783, 784, 818, 817), (775, 776, 810, 809), (804, 783, 817, 838), (795, 796, 830, 829), (790, 791, 825, 824), (785, 786, 820, 819), (803, 782, 816, 837), (781, 803, 837, 815), (777, 778, 812, 811), (786, 806, 840, 820), (798, 799, 833, 832), (746, 747, 781, 780), (757, 758, 792, 791), (765, 766, 800, 799), (822, 809, 843, 856), (835, 836, 870, 869), (842, 841, 875, 876), (828, 829, 863, 862), (827, 828, 862, 861), (821, 771, 805, 855), (818, 819, 853, 852), (816, 838, 872, 850), (810, 811, 845, 844), (841, 821, 855, 875), (831, 832, 866, 865), (823, 824, 858, 857), (836, 814, 848, 870), (812, 813, 847, 846), (813, 823, 857, 847), (834, 835, 869, 868), (840, 842, 876, 874), (830, 831, 865, 864), (826, 827, 861, 860), (771, 822, 856, 805), (817, 818, 852, 851), (809, 810, 844, 843), (838, 817, 851, 872), (829, 830, 864, 863), (824, 825, 859, 858), (819, 820, 854, 853), (837, 816, 850, 871), (815, 837, 871, 849), (811, 812, 846, 845), (820, 840, 874, 854), (832, 833, 867, 866), (780, 781, 815, 814), (791, 792, 826, 825), (799, 800, 834, 833), (856, 843, 877, 890), (869, 870, 904, 903), (876, 875, 909, 910), (862, 863, 897, 896), (861, 862, 896, 895), (855, 805, 839, 889), (852, 853, 887, 886), (850, 872, 906, 884), (844, 845, 879, 878), (875, 855, 889, 909), (865, 866, 900, 899), (857, 858, 892, 891), (870, 848, 882, 904), (846, 847, 881, 880), (847, 857, 891, 881), (868, 869, 903, 902), (874, 876, 910, 908), (864, 865, 899, 898), (860, 861, 895, 894), (805, 856, 890, 839), (851, 852, 886, 885), (843, 844, 878, 877), (872, 851, 885, 906), (863, 864, 898, 897), (858, 859, 893, 892), (853, 854, 888, 887), (871, 850, 884, 905), (849, 871, 905, 883), (845, 846, 880, 879), (854, 874, 908, 888), (866, 867, 901, 900), (814, 815, 849, 848), (825, 826, 860, 859), (833, 834, 868, 867), (890, 877, 911, 924), (903, 904, 938, 937), (910, 909, 942, 943), (896, 897, 931, 930), (895, 896, 930, 929), (889, 839, 873, 923), (886, 887, 921, 920), (884, 906, 940, 918), (878, 879, 913, 912), (909, 889, 923, 942), (899, 900, 934, 933), (891, 892, 926, 925), (904, 882, 916, 938), (880, 881, 915, 914), (881, 891, 925, 915), (902, 903, 937, 936), (908, 910, 943, 941), (898, 899, 933, 932), (894, 895, 929, 928), (839, 890, 924, 873), (885, 886, 920, 919), (877, 878, 912, 911), (906, 885, 919, 940), (897, 898, 932, 931), (892, 893, 927, 926), (887, 888, 922, 921), (905, 884, 918, 939), (883, 905, 939, 917), (879, 880, 914, 913), (888, 908, 941, 922), (900, 901, 935, 934), (848, 849, 883, 882), (859, 860, 894, 893), (867, 868, 902, 901), (882, 883, 917, 916), (893, 894, 928, 927), (901, 902, 936, 935), (924, 911, 907), (937, 938, 907), (943, 942, 907), (930, 931, 907), (929, 930, 907), (923, 873, 907), (920, 921, 907), (918, 940, 907), (912, 913, 907), (942, 923, 907), (933, 934, 907), (925, 926, 907), (938, 916, 907), (914, 915, 907), (915, 925, 907), (936, 937, 907), (941, 943, 907), (932, 933, 907), (928, 929, 907), (873, 924, 907), (919, 920, 907), (911, 912, 907), (940, 919, 907), (931, 932, 907), (926, 927, 907), (921, 922, 907), (939, 918, 907), (917, 939, 907), (913, 914, 907), (922, 941, 907), (934, 935, 907), (916, 917, 907), (927, 928, 907), (935, 936, 907)])
me_cylinder.use_remesh_preserve_volume = False
me_cylinder.use_remesh_preserve_attributes = False
me_cylinder.use_mirror_vertex_groups = False
me_cylinder.update()

# ---- curves / text
cu_surfsphere = bpy.data.curves.new('SurfSphere', 'CURVE')
cu_surfsphere.dimensions = '3D'
_sp = cu_surfsphere.splines.new('NURBS'); _sp.points.add(39)
_sp.points.foreach_set('co', [0.0, 0.4158, -1.4, 1.0, -1.031, 0.5484, -1.46, 0.7071, -1.131, 0.005673, 0.07014, 1.0, -1.001, 0.0, 1.241, 0.7071, 0.0, 0.0, 1.082, 1.0, 0.0, 0.4158, -1.4, 0.3536, -1.133, -0.9859, -1.074, 0.25, -1.051, -1.0, 0.1065, 0.3536, -1.0, -1.0, 1.202, 0.25, 0.0, 0.0, 1.082, 0.3536, 0.0, 0.4158, -1.4, 1.0, 0.0, -1.0, -1.124, 0.7071, 0.0, -1.0, 0.1244, 1.0, 0.0, -1.0, 1.241, 0.7071, 0.0, 0.0, 1.082, 1.0, 0.0, 0.4158, -1.4, 0.3536, 1.133, -0.9859, -1.074, 0.25, 1.051, -1.0, 0.1065, 0.3536, 1.0, -1.0, 1.202, 0.25, 0.0, 0.0, 1.082, 0.3536, 0.0, 0.4158, -1.4, 1.0, 1.031, 0.5484, -1.46, 0.7071, 1.131, 0.005673, 0.07014, 1.0, 1.001, 0.0, 1.241, 0.7071, 0.0, 0.0, 1.082, 1.0, 0.0, 0.4158, -1.4, 0.3536, 0.91, 1.221, -2.433, 0.25, 1.082, 1.268, -0.04567, 0.3536, 1.001, 1.0, 1.202, 0.25, 0.0, 0.0, 1.082, 0.3536, 0.0, 0.4158, -1.4, 1.0, 0.0, 1.221, -2.086, 0.7071, 0.0, 1.235, -0.0368, 1.0, 0.0, 1.0, 1.236, 0.7071, 0.0, 0.0, 1.082, 1.0, 0.0, 0.4158, -1.4, 0.3536, -0.91, 1.221, -2.433, 0.25, -1.082, 1.268, -0.04567, 0.3536, -1.001, 1.0, 1.202, 0.25, 0.0, 0.0, 1.082, 0.3536])
_sp.points.foreach_set('radius', [0.0, 0.0, 0.0, 0.0, 0.0, 0.0, 0.0, 0.0, 0.0, 0.0, 0.0, 0.0, 0.0, 0.0, 0.0, 0.0, 0.0, 0.0, 0.0, 0.0, 0.0, 0.0, 0.0, 0.0, 0.0, 0.0, 0.0, 0.0, 0.0, 0.0, 0.0, 0.0, 0.0, 0.0, 0.0, 0.0, 0.0, 0.0, 0.0, 0.0])
_sp.order_u = 3
_sp.resolution_u = 4
_sp.resolution_v = 4
_sp.use_cyclic_v = True
_sp.use_endpoint_u = True
_sp.use_bezier_u = True
cu_surfsphere.use_path_clamp = True
cu_surfsphere.bevel_resolution = 0
cu_surfsphere.resolution_u = 4
cu_surfsphere.resolution_v = 4
cu_surfsphere.fill_mode = 'HALF'

# ---- objects
ob_cylinder = bpy.data.objects.new('Cylinder', me_cylinder)
ob_surfsphere = bpy.data.objects.new('SurfSphere', cu_surfsphere)
ob_lamp = bpy.data.objects.new('Lamp', light_lamp)
ob_camera = bpy.data.objects.new('Camera', cam_camera)

# ---- transforms, parenting, visibility, modifiers, constraints
ob_cylinder.location = (0.0, 0.0, 0.3154)
ob_cylinder.rotation_euler = (0.3734, 8.099e-17, 1.53e-17)
ob_cylinder.scale = (1.136, 1.136, 1.136)
ob_cylinder.lineart.crease_threshold = 0.0
ob_surfsphere.location = (0.0, 0.0, 0.0)
ob_surfsphere.empty_image_offset = (0.0, 0.0)
ob_surfsphere.hide_viewport = True
ob_surfsphere.lineart.crease_threshold = 0.0
ob_lamp.location = (4.076, 1.005, 5.904)
ob_lamp.rotation_euler = (0.6503, 0.05522, 1.866)
ob_lamp.lock_rotations_4d = False
ob_lamp.empty_display_type = 'ARROWS'
ob_lamp.color = (0.0, 0.0, 0.0, 0.0)
ob_lamp.lineart.crease_threshold = 0.0
ob_camera.location = (7.481, -6.508, 5.344)
ob_camera.rotation_euler = (1.109, 0.01082, 0.8149)
ob_camera.lock_rotations_4d = False
ob_camera.empty_display_type = 'ARROWS'
ob_camera.color = (0.0, 0.0, 0.0, 0.0)
ob_camera.display_type = 'WIRE'
ob_camera.lineart.crease_threshold = 0.0

# ---- collection membership
col_collection_1.objects.link(ob_cylinder)
col_collection_1.objects.link(ob_surfsphere)
col_collection_1.objects.link(ob_lamp)
col_collection_1.objects.link(ob_camera)

# ---- scene / render settings (as saved in the file)
scene.camera = ob_camera
scene.frame_start = 1; scene.frame_end = 250; scene.frame_set(1)
scene.render.engine = 'BLENDER_EEVEE_NEXT'
scene.render.resolution_percentage = 50
scene.render.dither_intensity = 0.0
scene.cycles.use_denoising = False
scene.cycles.samples = 10
scene.cycles.sampling_pattern = 'TABULATED_SOBOL'
scene.cycles.light_sampling_threshold = 0.0
scene.cycles.use_adaptive_sampling = False
scene.cycles.use_light_tree = False
scene.cycles.blur_glossy = 0.0
scene.cycles.volume_bounces = 1
scene.cycles.pixel_filter_type = 'GAUSSIAN'
scene.cycles.sample_clamp_indirect = 0.0
scene.view_settings.view_transform = 'Standard'
bpy.context.view_layer.update()
